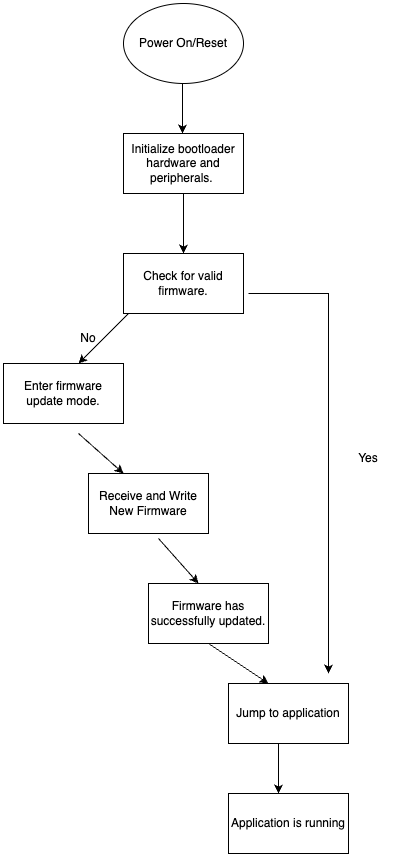

The diagram above was exported from draw.io. Its source (the exported page's mxGraphModel, read from the mxfile embedded in the PNG):
<mxGraphModel dx="1908" dy="1210" grid="1" gridSize="10" guides="1" tooltips="1" connect="1" arrows="1" fold="1" page="1" pageScale="1" pageWidth="850" pageHeight="1100" math="0" shadow="0">
  <root>
    <mxCell id="0" />
    <mxCell id="1" parent="0" />
    <mxCell id="HYbt_Xh9NZgn1UgzQxfl-1" value="Initialize bootloader hardware and peripherals.&amp;nbsp;" style="rounded=0;whiteSpace=wrap;html=1;" vertex="1" parent="1">
      <mxGeometry x="365" y="170" width="120" height="60" as="geometry" />
    </mxCell>
    <mxCell id="HYbt_Xh9NZgn1UgzQxfl-2" value="Check for valid firmware." style="rounded=0;whiteSpace=wrap;html=1;" vertex="1" parent="1">
      <mxGeometry x="365" y="290" width="120" height="60" as="geometry" />
    </mxCell>
    <mxCell id="HYbt_Xh9NZgn1UgzQxfl-3" value="Enter firmware update mode." style="rounded=0;whiteSpace=wrap;html=1;" vertex="1" parent="1">
      <mxGeometry x="245" y="400" width="120" height="60" as="geometry" />
    </mxCell>
    <mxCell id="HYbt_Xh9NZgn1UgzQxfl-4" value="Receive and Write New Firmware" style="rounded=0;whiteSpace=wrap;html=1;" vertex="1" parent="1">
      <mxGeometry x="330" y="510" width="120" height="60" as="geometry" />
    </mxCell>
    <mxCell id="HYbt_Xh9NZgn1UgzQxfl-5" value="Power On/Reset" style="ellipse;whiteSpace=wrap;html=1;" vertex="1" parent="1">
      <mxGeometry x="365" y="40" width="120" height="80" as="geometry" />
    </mxCell>
    <mxCell id="HYbt_Xh9NZgn1UgzQxfl-6" value="" style="endArrow=classic;html=1;rounded=0;" edge="1" parent="1">
      <mxGeometry width="50" height="50" relative="1" as="geometry">
        <mxPoint x="424" y="120" as="sourcePoint" />
        <mxPoint x="424" y="170" as="targetPoint" />
      </mxGeometry>
    </mxCell>
    <mxCell id="HYbt_Xh9NZgn1UgzQxfl-7" value="" style="endArrow=classic;html=1;rounded=0;" edge="1" parent="1">
      <mxGeometry width="50" height="50" relative="1" as="geometry">
        <mxPoint x="425" y="230" as="sourcePoint" />
        <mxPoint x="425" y="290" as="targetPoint" />
      </mxGeometry>
    </mxCell>
    <mxCell id="HYbt_Xh9NZgn1UgzQxfl-8" value="" style="endArrow=classic;html=1;rounded=0;" edge="1" parent="1">
      <mxGeometry width="50" height="50" relative="1" as="geometry">
        <mxPoint x="370" y="350" as="sourcePoint" />
        <mxPoint x="320" y="400" as="targetPoint" />
      </mxGeometry>
    </mxCell>
    <mxCell id="HYbt_Xh9NZgn1UgzQxfl-9" value="" style="endArrow=classic;html=1;rounded=0;entryX=0.25;entryY=0;entryDx=0;entryDy=0;" edge="1" parent="1">
      <mxGeometry width="50" height="50" relative="1" as="geometry">
        <mxPoint x="320" y="470" as="sourcePoint" />
        <mxPoint x="365" y="510" as="targetPoint" />
      </mxGeometry>
    </mxCell>
    <mxCell id="HYbt_Xh9NZgn1UgzQxfl-10" value="" style="endArrow=classic;html=1;rounded=0;" edge="1" parent="1">
      <mxGeometry width="50" height="50" relative="1" as="geometry">
        <mxPoint x="400" y="575" as="sourcePoint" />
        <mxPoint x="440" y="620" as="targetPoint" />
      </mxGeometry>
    </mxCell>
    <mxCell id="HYbt_Xh9NZgn1UgzQxfl-11" value="Firmware has successfully updated." style="rounded=0;whiteSpace=wrap;html=1;" vertex="1" parent="1">
      <mxGeometry x="390" y="620" width="120" height="60" as="geometry" />
    </mxCell>
    <mxCell id="HYbt_Xh9NZgn1UgzQxfl-12" value="" style="endArrow=classic;html=1;rounded=0;" edge="1" parent="1">
      <mxGeometry width="50" height="50" relative="1" as="geometry">
        <mxPoint x="450" y="680" as="sourcePoint" />
        <mxPoint x="510" y="720" as="targetPoint" />
      </mxGeometry>
    </mxCell>
    <mxCell id="HYbt_Xh9NZgn1UgzQxfl-13" value="Jump to application" style="rounded=0;whiteSpace=wrap;html=1;" vertex="1" parent="1">
      <mxGeometry x="470" y="720" width="120" height="60" as="geometry" />
    </mxCell>
    <mxCell id="HYbt_Xh9NZgn1UgzQxfl-14" value="" style="endArrow=classic;html=1;rounded=0;" edge="1" parent="1">
      <mxGeometry width="50" height="50" relative="1" as="geometry">
        <mxPoint x="490" y="330" as="sourcePoint" />
        <mxPoint x="570" y="710" as="targetPoint" />
        <Array as="points">
          <mxPoint x="570" y="330" />
        </Array>
      </mxGeometry>
    </mxCell>
    <mxCell id="HYbt_Xh9NZgn1UgzQxfl-15" value="Yes" style="text;html=1;align=center;verticalAlign=middle;whiteSpace=wrap;rounded=0;" vertex="1" parent="1">
      <mxGeometry x="580" y="480" width="60" height="30" as="geometry" />
    </mxCell>
    <mxCell id="HYbt_Xh9NZgn1UgzQxfl-16" value="No" style="text;html=1;align=center;verticalAlign=middle;whiteSpace=wrap;rounded=0;" vertex="1" parent="1">
      <mxGeometry x="300" y="360" width="60" height="30" as="geometry" />
    </mxCell>
    <mxCell id="HYbt_Xh9NZgn1UgzQxfl-17" value="" style="endArrow=classic;html=1;rounded=0;" edge="1" parent="1">
      <mxGeometry width="50" height="50" relative="1" as="geometry">
        <mxPoint x="520" y="780" as="sourcePoint" />
        <mxPoint x="520" y="830" as="targetPoint" />
      </mxGeometry>
    </mxCell>
    <mxCell id="HYbt_Xh9NZgn1UgzQxfl-18" value="Application is running" style="rounded=0;whiteSpace=wrap;html=1;" vertex="1" parent="1">
      <mxGeometry x="470" y="830" width="120" height="60" as="geometry" />
    </mxCell>
  </root>
</mxGraphModel>